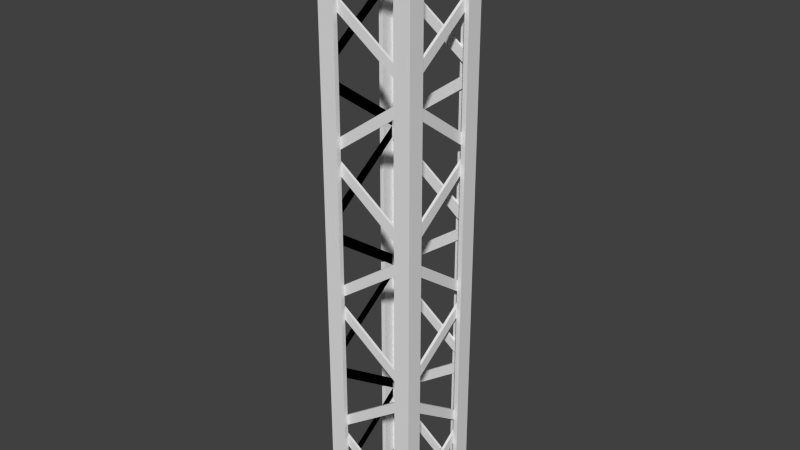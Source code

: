 # Source: barre_de_fer.blend  (saved by Blender 2.64.0; exported with 4.5.12 LTS)
import bpy
from mathutils import Matrix  # noqa: F401  (used for matrix-valued properties, if any)

bpy.ops.wm.read_factory_settings(use_empty=True)
scene = bpy.context.scene
scene.name = 'Scene'

# ---- collections
col_collection_1 = bpy.data.collections.new('Collection 1'); scene.collection.children.link(col_collection_1)

# ---- materials (node trees are filled in below, after node groups)
mat_skin = bpy.data.materials.new('skin')
mat_skin.alpha_threshold = 0.0
mat_skin.use_transparent_shadow = False
mat_skin.specular_color = (0.0, 0.0, 0.0)
mat_skin.roughness = 0.5
mat_skin.specular_intensity = 1.0
mat_skin.line_color = (0.0, 0.0, 0.0, 1.0)

# ---- material node trees

# ---- world
world_world = bpy.data.worlds.new('World'); scene.world = world_world
world_world.color = (0.05088, 0.05088, 0.05088)
world_world.use_sun_shadow = False
world_world.sun_shadow_jitter_overblur = 0.0
world_world.cycles.sampling_method = 'MANUAL'
world_world.cycles.sample_map_resolution = 256

# ---- meshes
me_group = bpy.data.meshes.new('Group')
me_group.from_pydata([(-36.37, 60.53, 34.42), (33.68, 10.53, 34.42), (-36.37, 60.53, 32.28), (-36.37, 60.53, -35.9), (33.68, 10.53, -33.75), (33.68, 10.53, -35.9), (-36.37, 50.53, -33.75), (-36.37, 60.53, -33.75), (-36.37, 50.53, -35.9), (-36.37, 60.53, -35.9), (33.68, 0.5281, -33.75), (-36.37, 50.53, -33.75), (33.68, 0.5281, -35.9), (-36.37, 50.53, -35.9), (33.68, 10.53, -33.75), (33.68, 0.5281, -33.75), (33.68, 10.53, -35.9), (33.68, 0.5281, -35.9), (33.68, 10.53, -33.75), (-36.37, 50.53, -33.75), (33.68, 0.5281, -33.75), (-36.37, 60.53, -33.75), (33.68, 0.5281, -35.9), (-36.37, 50.53, -35.9), (33.68, 10.53, -35.9), (-36.37, 60.53, -35.9), (-36.37, 60.53, -35.9), (33.68, 110.5, -33.75), (-36.37, 60.53, -33.75), (33.68, 110.5, -35.9), (-36.37, 70.53, -35.9), (-36.37, 60.53, -33.75), (-36.37, 70.53, -33.75), (-36.37, 60.53, -35.9), (33.68, 120.5, -35.9), (-36.37, 70.53, -33.75), (33.68, 120.5, -33.75), (-36.37, 70.53, -35.9), (33.68, 110.5, -35.9), (33.68, 120.5, -33.75), (33.68, 110.5, -33.75), (33.68, 120.5, -35.9), (33.68, 120.5, -33.75), (-36.37, 70.53, -33.75), (33.68, 110.5, -33.75), (-36.37, 60.53, -33.75), (33.68, 110.5, -35.9), (-36.37, 70.53, -35.9), (33.68, 120.5, -35.9), (-36.37, 60.53, -35.9), (-36.37, 184.5, -33.75), (33.68, 134.5, -33.75), (-36.37, 184.5, -35.9), (33.68, 134.5, -35.9), (-36.37, 174.5, -33.75), (-36.37, 184.5, -33.75), (-36.37, 174.5, -35.9), (-36.37, 184.5, -35.9), (33.68, 124.5, -33.75), (-36.37, 174.5, -33.75), (33.68, 124.5, -35.9), (-36.37, 174.5, -35.9), (33.68, 134.5, -33.75), (33.68, 124.5, -33.75), (33.68, 134.5, -35.9), (33.68, 124.5, -35.9), (33.68, 134.5, -33.75), (-36.37, 174.5, -33.75), (33.68, 124.5, -33.75), (-36.37, 184.5, -33.75), (33.68, 124.5, -35.9), (-36.37, 174.5, -35.9), (33.68, 134.5, -35.9), (-36.37, 184.5, -35.9), (-36.37, 184.5, -35.9), (33.68, 234.5, -33.75), (-36.37, 184.5, -33.75), (33.68, 234.5, -35.9), (-36.37, 194.5, -35.9), (-36.37, 184.5, -33.75), (-36.37, 194.5, -33.75), (-36.37, 184.5, -35.9), (33.68, 244.5, -35.9), (-36.37, 194.5, -33.75), (33.68, 244.5, -33.75), (-36.37, 194.5, -35.9), (33.68, 234.5, -35.9), (33.68, 244.5, -33.75), (33.68, 234.5, -33.75), (33.68, 244.5, -35.9), (33.68, 244.5, -33.75), (-36.37, 194.5, -33.75), (33.68, 234.5, -33.75), (-36.37, 184.5, -33.75), (33.68, 234.5, -35.9), (-36.37, 194.5, -35.9), (33.68, 244.5, -35.9), (-36.37, 184.5, -35.9), (-36.37, 308.5, -33.75), (33.68, 258.5, -33.75), (-36.37, 308.5, -35.9), (33.68, 258.5, -35.9), (-36.37, 298.5, -33.75), (-36.37, 308.5, -33.75), (-36.37, 298.5, -35.9), (-36.37, 308.5, -35.9), (33.68, 246.5, -33.75), (-36.37, 298.5, -33.75), (33.68, 246.5, -35.9), (-36.37, 298.5, -35.9), (33.68, 258.5, -33.75), (33.68, 246.5, -33.75), (33.68, 258.5, -35.9), (33.68, 246.5, -35.9), (33.68, 258.5, -33.75), (-36.37, 298.5, -33.75), (33.68, 246.5, -33.75), (-36.37, 308.5, -33.75), (33.68, 246.5, -35.9), (-36.37, 298.5, -35.9), (33.68, 258.5, -35.9), (-36.37, 308.5, -35.9), (-36.37, 308.5, -35.9), (33.68, 358.5, -33.75), (-36.37, 308.5, -33.75), (33.68, 358.5, -35.9), (-36.37, 318.5, -35.9), (-36.37, 308.5, -33.75), (-36.37, 318.5, -33.75), (-36.37, 308.5, -35.9), (33.68, 368.5, -35.9), (-36.37, 318.5, -33.75), (33.68, 368.5, -33.75), (-36.37, 318.5, -35.9), (33.68, 358.5, -35.9), (33.68, 368.5, -33.75), (33.68, 358.5, -33.75), (33.68, 368.5, -35.9), (33.68, 368.5, -33.75), (-36.37, 318.5, -33.75), (33.68, 358.5, -33.75), (-36.37, 308.5, -33.75), (33.68, 358.5, -35.9), (-36.37, 318.5, -35.9), (33.68, 368.5, -35.9), (-36.37, 308.5, -35.9), (-36.37, 432.5, -33.75), (33.68, 382.5, -33.75), (-36.37, 432.5, -35.9), (33.68, 382.5, -35.9), (-36.37, 422.5, -33.75), (-36.37, 432.5, -33.75), (-36.37, 422.5, -35.9), (-36.37, 432.5, -35.9), (33.68, 372.5, -33.75), (-36.37, 422.5, -33.75), (33.68, 372.5, -35.9), (-36.37, 422.5, -35.9), (33.68, 382.5, -33.75), (33.68, 372.5, -33.75), (33.68, 382.5, -35.9), (33.68, 372.5, -35.9), (33.68, 382.5, -33.75), (-36.37, 422.5, -33.75), (33.68, 372.5, -33.75), (-36.37, 432.5, -33.75), (33.68, 372.5, -35.9), (-36.37, 422.5, -35.9), (33.68, 382.5, -35.9), (-36.37, 432.5, -35.9), (-36.37, 432.5, -35.9), (33.68, 482.5, -33.75), (-36.37, 432.5, -33.75), (33.68, 482.5, -35.9), (-36.37, 442.5, -35.9), (-36.37, 432.5, -33.75), (-36.37, 442.5, -33.75), (-36.37, 432.5, -35.9), (33.68, 492.5, -35.9), (-36.37, 442.5, -33.75), (33.68, 492.5, -33.75), (-36.37, 442.5, -35.9), (33.68, 482.5, -35.9), (33.68, 492.5, -33.75), (33.68, 482.5, -33.75), (33.68, 492.5, -35.9), (33.68, 492.5, -33.75), (-36.37, 442.5, -33.75), (33.68, 482.5, -33.75), (-36.37, 432.5, -33.75), (33.68, 482.5, -35.9), (-36.37, 442.5, -35.9), (33.68, 492.5, -35.9), (-36.37, 432.5, -35.9), (39.81, -7.472, 38.42), (39.81, 502.5, 24.29), (39.81, 502.5, 38.42), (39.81, -7.472, 24.29), (25.61, -7.472, 38.42), (39.81, 502.5, 38.42), (25.61, 502.5, 38.42), (39.81, -7.472, 38.42), (25.61, -7.472, 34.42), (25.61, 502.5, 38.42), (25.61, 502.5, 34.42), (25.61, -7.472, 38.42), (35.94, -7.472, 34.42), (25.61, 502.5, 34.42), (35.94, 502.5, 34.42), (25.61, -7.472, 34.42), (35.94, -7.472, 24.29), (35.94, 502.5, 34.42), (35.94, 502.5, 24.29), (35.94, -7.472, 34.42), (39.81, -7.472, 24.29), (35.94, 502.5, 24.29), (39.81, 502.5, 24.29), (35.94, -7.472, 24.29), (35.94, 502.5, 24.29), (35.94, 502.5, 34.42), (39.81, 502.5, 24.29), (39.81, 502.5, 38.42), (25.61, 502.5, 38.42), (25.61, 502.5, 34.42), (39.81, -7.472, 24.29), (35.94, -7.472, 34.42), (35.94, -7.472, 24.29), (39.81, -7.472, 38.42), (25.61, -7.472, 38.42), (25.61, -7.472, 34.42), (39.81, 502.5, -39.89), (39.81, 502.5, -25.76), (39.81, -7.472, -39.89), (39.81, -7.472, -25.76), (25.61, 502.5, -39.89), (39.81, 502.5, -39.89), (25.61, -7.472, -39.89), (39.81, -7.472, -39.89), (25.61, 502.5, -35.9), (25.61, 502.5, -39.89), (25.61, -7.472, -35.9), (25.61, -7.472, -39.89), (35.94, 502.5, -35.9), (25.61, 502.5, -35.9), (35.94, -7.472, -35.9), (25.61, -7.472, -35.9), (35.94, 502.5, -25.76), (35.94, 502.5, -35.9), (35.94, -7.472, -25.76), (35.94, -7.472, -35.9), (39.81, 502.5, -25.76), (35.94, 502.5, -25.76), (39.81, -7.472, -25.76), (35.94, -7.472, -25.76), (39.81, 502.5, -25.76), (35.94, 502.5, -35.9), (35.94, 502.5, -25.76), (39.81, 502.5, -39.89), (25.61, 502.5, -39.89), (25.61, 502.5, -35.9), (35.94, -7.472, -25.76), (35.94, -7.472, -35.9), (39.81, -7.472, -25.76), (39.81, -7.472, -39.89), (25.61, -7.472, -39.89), (25.61, -7.472, -35.9), (33.68, 60.53, -35.9), (33.68, 10.53, 34.42), (35.94, 60.53, -35.9), (35.94, 10.53, 34.42), (33.68, 50.53, -35.9), (33.68, 60.53, -35.9), (35.94, 50.53, -35.9), (35.94, 60.53, -35.9), (33.68, 0.5281, 34.42), (33.68, 50.53, -35.9), (35.94, 0.5281, 34.42), (35.94, 50.53, -35.9), (33.68, 10.53, 34.42), (33.68, 0.5281, 34.42), (35.94, 10.53, 34.42), (35.94, 0.5281, 34.42), (33.68, 10.53, 34.42), (33.68, 50.53, -35.9), (33.68, 0.5281, 34.42), (33.68, 60.53, -35.9), (35.94, 0.5281, 34.42), (35.94, 50.53, -35.9), (35.94, 10.53, 34.42), (35.94, 60.53, -35.9), (35.94, 60.53, -35.9), (33.68, 110.5, 34.42), (33.68, 60.53, -35.9), (35.94, 110.5, 34.42), (35.94, 70.53, -35.9), (33.68, 60.53, -35.9), (33.68, 70.53, -35.9), (35.94, 60.53, -35.9), (35.94, 120.5, 34.42), (33.68, 70.53, -35.9), (33.68, 120.5, 34.42), (35.94, 70.53, -35.9), (35.94, 110.5, 34.42), (33.68, 120.5, 34.42), (33.68, 110.5, 34.42), (35.94, 120.5, 34.42), (33.68, 120.5, 34.42), (33.68, 70.53, -35.9), (33.68, 110.5, 34.42), (33.68, 60.53, -35.9), (35.94, 110.5, 34.42), (35.94, 70.53, -35.9), (35.94, 120.5, 34.42), (35.94, 60.53, -35.9), (33.68, 184.5, -35.9), (33.68, 134.5, 34.42), (35.94, 184.5, -35.9), (35.94, 134.5, 34.42), (33.68, 174.5, -35.9), (33.68, 184.5, -35.9), (35.94, 174.5, -35.9), (35.94, 184.5, -35.9), (33.68, 124.5, 34.42), (33.68, 174.5, -35.9), (35.94, 124.5, 34.42), (35.94, 174.5, -35.9), (33.68, 134.5, 34.42), (33.68, 124.5, 34.42), (35.94, 134.5, 34.42), (35.94, 124.5, 34.42), (33.68, 134.5, 34.42), (33.68, 174.5, -35.9), (33.68, 124.5, 34.42), (33.68, 184.5, -35.9), (35.94, 124.5, 34.42), (35.94, 174.5, -35.9), (35.94, 134.5, 34.42), (35.94, 184.5, -35.9), (35.94, 184.5, -35.9), (33.68, 234.5, 34.42), (33.68, 184.5, -35.9), (35.94, 234.5, 34.42), (35.94, 194.5, -35.9), (33.68, 184.5, -35.9), (33.68, 194.5, -35.9), (35.94, 184.5, -35.9), (35.94, 244.5, 34.42), (33.68, 194.5, -35.9), (33.68, 244.5, 34.42), (35.94, 194.5, -35.9), (35.94, 234.5, 34.42), (33.68, 244.5, 34.42), (33.68, 234.5, 34.42), (35.94, 244.5, 34.42), (33.68, 244.5, 34.42), (33.68, 194.5, -35.9), (33.68, 234.5, 34.42), (33.68, 184.5, -35.9), (35.94, 234.5, 34.42), (35.94, 194.5, -35.9), (35.94, 244.5, 34.42), (35.94, 184.5, -35.9), (33.68, 308.5, -35.9), (33.68, 258.5, 34.42), (35.94, 308.5, -35.9), (35.94, 258.5, 34.42), (33.68, 298.5, -35.9), (33.68, 308.5, -35.9), (35.94, 298.5, -35.9), (35.94, 308.5, -35.9), (33.68, 246.5, 34.42), (33.68, 298.5, -35.9), (35.94, 246.5, 34.42), (35.94, 298.5, -35.9), (33.68, 258.5, 34.42), (33.68, 246.5, 34.42), (35.94, 258.5, 34.42), (35.94, 246.5, 34.42), (33.68, 258.5, 34.42), (33.68, 298.5, -35.9), (33.68, 246.5, 34.42), (33.68, 308.5, -35.9), (35.94, 246.5, 34.42), (35.94, 298.5, -35.9), (35.94, 258.5, 34.42), (35.94, 308.5, -35.9), (35.94, 308.5, -35.9), (33.68, 358.5, 34.42), (33.68, 308.5, -35.9), (35.94, 358.5, 34.42), (35.94, 318.5, -35.9), (33.68, 308.5, -35.9), (33.68, 318.5, -35.9), (35.94, 308.5, -35.9), (35.94, 368.5, 34.42), (33.68, 318.5, -35.9), (33.68, 368.5, 34.42), (35.94, 318.5, -35.9), (35.94, 358.5, 34.42), (33.68, 368.5, 34.42), (33.68, 358.5, 34.42), (35.94, 368.5, 34.42), (33.68, 368.5, 34.42), (33.68, 318.5, -35.9), (33.68, 358.5, 34.42), (33.68, 308.5, -35.9), (35.94, 358.5, 34.42), (35.94, 318.5, -35.9), (35.94, 368.5, 34.42), (35.94, 308.5, -35.9), (33.68, 432.5, -35.9), (33.68, 382.5, 34.42), (35.94, 432.5, -35.9), (35.94, 382.5, 34.42), (33.68, 422.5, -35.9), (33.68, 432.5, -35.9), (35.94, 422.5, -35.9), (35.94, 432.5, -35.9), (33.68, 372.5, 34.42), (33.68, 422.5, -35.9), (35.94, 372.5, 34.42), (35.94, 422.5, -35.9), (33.68, 382.5, 34.42), (33.68, 372.5, 34.42), (35.94, 382.5, 34.42), (35.94, 372.5, 34.42), (33.68, 382.5, 34.42), (33.68, 422.5, -35.9), (33.68, 372.5, 34.42), (33.68, 432.5, -35.9), (35.94, 372.5, 34.42), (35.94, 422.5, -35.9), (35.94, 382.5, 34.42), (35.94, 432.5, -35.9), (35.94, 432.5, -35.9), (33.68, 482.5, 34.42), (33.68, 432.5, -35.9), (35.94, 482.5, 34.42), (35.94, 442.5, -35.9), (33.68, 432.5, -35.9), (33.68, 442.5, -35.9), (35.94, 432.5, -35.9), (35.94, 492.5, 34.42), (33.68, 442.5, -35.9), (33.68, 492.5, 34.42), (35.94, 442.5, -35.9), (35.94, 482.5, 34.42), (33.68, 492.5, 34.42), (33.68, 482.5, 34.42), (35.94, 492.5, 34.42), (33.68, 492.5, 34.42), (33.68, 442.5, -35.9), (33.68, 482.5, 34.42), (33.68, 432.5, -35.9), (35.94, 482.5, 34.42), (35.94, 442.5, -35.9), (35.94, 492.5, 34.42), (35.94, 432.5, -35.9), (-36.37, 60.53, -33.75), (33.68, 10.53, 32.28), (-36.37, 50.53, 34.42), (-36.37, 60.53, 34.42), (-36.37, 50.53, 32.28), (-36.37, 60.53, 32.28), (33.68, 0.5281, 34.42), (-36.37, 50.53, 34.42), (33.68, 0.5281, 32.28), (-36.37, 50.53, 32.28), (33.68, 10.53, 34.42), (33.68, 0.5281, 34.42), (33.68, 10.53, 32.28), (33.68, 0.5281, 32.28), (33.68, 10.53, 34.42), (-36.37, 50.53, 34.42), (33.68, 0.5281, 34.42), (-36.37, 60.53, 34.42), (33.68, 0.5281, 32.28), (-36.37, 50.53, 32.28), (33.68, 10.53, 32.28), (-36.37, 60.53, 32.28), (-36.37, 60.53, 32.28), (33.68, 110.5, 34.42), (-36.37, 60.53, 34.42), (33.68, 110.5, 32.28), (-36.37, 70.53, 32.28), (-36.37, 60.53, 34.42), (-36.37, 70.53, 34.42), (-36.37, 60.53, 32.28), (33.68, 120.5, 32.28), (-36.37, 70.53, 34.42), (33.68, 120.5, 34.42), (-36.37, 70.53, 32.28), (33.68, 110.5, 32.28), (33.68, 120.5, 34.42), (33.68, 110.5, 34.42), (33.68, 120.5, 32.28), (33.68, 120.5, 34.42), (-36.37, 70.53, 34.42), (33.68, 110.5, 34.42), (-36.37, 60.53, 34.42), (33.68, 110.5, 32.28), (-36.37, 70.53, 32.28), (33.68, 120.5, 32.28), (-36.37, 60.53, 32.28), (-36.37, 184.5, 34.42), (33.68, 134.5, 34.42), (-36.37, 184.5, 32.28), (33.68, 134.5, 32.28), (-36.37, 174.5, 34.42), (-36.37, 184.5, 34.42), (-36.37, 174.5, 32.28), (-36.37, 184.5, 32.28), (33.68, 124.5, 34.42), (-36.37, 174.5, 34.42), (33.68, 124.5, 32.28), (-36.37, 174.5, 32.28), (33.68, 134.5, 34.42), (33.68, 124.5, 34.42), (33.68, 134.5, 32.28), (33.68, 124.5, 32.28), (33.68, 134.5, 34.42), (-36.37, 174.5, 34.42), (33.68, 124.5, 34.42), (-36.37, 184.5, 34.42), (33.68, 124.5, 32.28), (-36.37, 174.5, 32.28), (33.68, 134.5, 32.28), (-36.37, 184.5, 32.28), (-36.37, 184.5, 32.28), (33.68, 234.5, 34.42), (-36.37, 184.5, 34.42), (33.68, 234.5, 32.28), (-36.37, 194.5, 32.28), (-36.37, 184.5, 34.42), (-36.37, 194.5, 34.42), (-36.37, 184.5, 32.28), (33.68, 244.5, 32.28), (-36.37, 194.5, 34.42), (33.68, 244.5, 34.42), (-36.37, 194.5, 32.28), (33.68, 234.5, 32.28), (33.68, 244.5, 34.42), (33.68, 234.5, 34.42), (33.68, 244.5, 32.28), (33.68, 244.5, 34.42), (-36.37, 194.5, 34.42), (33.68, 234.5, 34.42), (-36.37, 184.5, 34.42), (33.68, 234.5, 32.28), (-36.37, 194.5, 32.28), (33.68, 244.5, 32.28), (-36.37, 184.5, 32.28), (-36.37, 308.5, 34.42), (33.68, 258.5, 34.42), (-36.37, 308.5, 32.28), (33.68, 258.5, 32.28), (-36.37, 298.5, 34.42), (-36.37, 308.5, 34.42), (-36.37, 298.5, 32.28), (-36.37, 308.5, 32.28), (33.68, 246.5, 34.42), (-36.37, 298.5, 34.42), (33.68, 246.5, 32.28), (-36.37, 298.5, 32.28), (33.68, 258.5, 34.42), (33.68, 246.5, 34.42), (33.68, 258.5, 32.28), (33.68, 246.5, 32.28), (33.68, 258.5, 34.42), (-36.37, 298.5, 34.42), (33.68, 246.5, 34.42), (-36.37, 308.5, 34.42), (33.68, 246.5, 32.28), (-36.37, 298.5, 32.28), (33.68, 258.5, 32.28), (-36.37, 308.5, 32.28), (-36.37, 308.5, 32.28), (33.68, 358.5, 34.42), (-36.37, 308.5, 34.42), (33.68, 358.5, 32.28), (-36.37, 318.5, 32.28), (-36.37, 308.5, 34.42), (-36.37, 318.5, 34.42), (-36.37, 308.5, 32.28), (33.68, 368.5, 32.28), (-36.37, 318.5, 34.42), (33.68, 368.5, 34.42), (-36.37, 318.5, 32.28), (33.68, 358.5, 32.28), (33.68, 368.5, 34.42), (33.68, 358.5, 34.42), (33.68, 368.5, 32.28), (33.68, 368.5, 34.42), (-36.37, 318.5, 34.42), (33.68, 358.5, 34.42), (-36.37, 308.5, 34.42), (33.68, 358.5, 32.28), (-36.37, 318.5, 32.28), (33.68, 368.5, 32.28), (-36.37, 308.5, 32.28), (-36.37, 432.5, 34.42), (33.68, 382.5, 34.42), (-36.37, 432.5, 32.28), (33.68, 382.5, 32.28), (-36.37, 422.5, 34.42), (-36.37, 432.5, 34.42), (-36.37, 422.5, 32.28), (-36.37, 432.5, 32.28), (33.68, 372.5, 34.42), (-36.37, 422.5, 34.42), (33.68, 372.5, 32.28), (-36.37, 422.5, 32.28), (33.68, 382.5, 34.42), (33.68, 372.5, 34.42), (33.68, 382.5, 32.28), (33.68, 372.5, 32.28), (33.68, 382.5, 34.42), (-36.37, 422.5, 34.42), (33.68, 372.5, 34.42), (-36.37, 432.5, 34.42), (33.68, 372.5, 32.28), (-36.37, 422.5, 32.28), (33.68, 382.5, 32.28), (-36.37, 432.5, 32.28), (-36.37, 432.5, 32.28), (33.68, 482.5, 34.42), (-36.37, 432.5, 34.42), (33.68, 482.5, 32.28), (-36.37, 442.5, 32.28), (-36.37, 432.5, 34.42), (-36.37, 442.5, 34.42), (-36.37, 432.5, 32.28), (33.68, 492.5, 32.28), (-36.37, 442.5, 34.42), (33.68, 492.5, 34.42), (-36.37, 442.5, 32.28), (33.68, 482.5, 32.28), (33.68, 492.5, 34.42), (33.68, 482.5, 34.42), (33.68, 492.5, 32.28), (33.68, 492.5, 34.42), (-36.37, 442.5, 34.42), (33.68, 482.5, 34.42), (-36.37, 432.5, 34.42), (33.68, 482.5, 32.28), (-36.37, 442.5, 32.28), (33.68, 492.5, 32.28), (-36.37, 432.5, 32.28), (-42.51, 502.5, 38.42), (-42.51, 502.5, 24.29), (-42.51, -7.472, 38.42), (-42.51, -7.472, 24.29), (-28.3, 502.5, 38.42), (-42.51, 502.5, 38.42), (-28.3, -7.472, 38.42), (-42.51, -7.472, 38.42), (-28.3, 502.5, 34.42), (-28.3, 502.5, 38.42), (-28.3, -7.472, 34.42), (-28.3, -7.472, 38.42), (-38.63, 502.5, 34.42), (-28.3, 502.5, 34.42), (-38.63, -7.472, 34.42), (-28.3, -7.472, 34.42), (-38.63, 502.5, 24.29), (-38.63, 502.5, 34.42), (-38.63, -7.472, 24.29), (-38.63, -7.472, 34.42), (-42.51, 502.5, 24.29), (-38.63, 502.5, 24.29), (-42.51, -7.472, 24.29), (-38.63, -7.472, 24.29), (-42.51, 502.5, 24.29), (-38.63, 502.5, 34.42), (-38.63, 502.5, 24.29), (-42.51, 502.5, 38.42), (-28.3, 502.5, 38.42), (-28.3, 502.5, 34.42), (-38.63, -7.472, 24.29), (-38.63, -7.472, 34.42), (-42.51, -7.472, 24.29), (-42.51, -7.472, 38.42), (-28.3, -7.472, 38.42), (-28.3, -7.472, 34.42), (-38.63, 60.53, -35.9), (-38.63, 10.53, 34.42), (-38.63, 60.53, -35.9), (-38.63, 10.53, 34.42), (-38.63, 50.53, -35.9), (-38.63, 60.53, -35.9), (-38.63, 50.53, -35.9), (-38.63, 60.53, -35.9), (-38.63, 0.5281, 34.42), (-38.63, 50.53, -35.9), (-38.63, 0.5281, 34.42), (-38.63, 50.53, -35.9), (-38.63, 10.53, 34.42), (-38.63, 0.5281, 34.42), (-38.63, 10.53, 34.42), (-38.63, 0.5281, 34.42), (-38.63, 0.5281, 34.42), (-38.63, 50.53, -35.9), (-38.63, 10.53, 34.42), (-38.63, 60.53, -35.9), (-38.63, 10.53, 34.42), (-38.63, 50.53, -35.9), (-38.63, 0.5281, 34.42), (-38.63, 60.53, -35.9), (-38.63, 60.53, -35.9), (-38.63, 110.5, 34.42), (-38.63, 60.53, -35.9), (-38.63, 110.5, 34.42), (-38.63, 70.53, -35.9), (-38.63, 60.53, -35.9), (-38.63, 70.53, -35.9), (-38.63, 60.53, -35.9), (-38.63, 120.5, 34.42), (-38.63, 70.53, -35.9), (-38.63, 120.5, 34.42), (-38.63, 70.53, -35.9), (-38.63, 110.5, 34.42), (-38.63, 120.5, 34.42), (-38.63, 110.5, 34.42), (-38.63, 120.5, 34.42), (-38.63, 110.5, 34.42), (-38.63, 70.53, -35.9), (-38.63, 120.5, 34.42), (-38.63, 60.53, -35.9), (-38.63, 120.5, 34.42), (-38.63, 70.53, -35.9), (-38.63, 110.5, 34.42), (-38.63, 60.53, -35.9), (-38.63, 184.5, -35.9), (-38.63, 134.5, 34.42), (-38.63, 184.5, -35.9), (-38.63, 134.5, 34.42), (-38.63, 174.5, -35.9), (-38.63, 184.5, -35.9), (-38.63, 174.5, -35.9), (-38.63, 184.5, -35.9), (-38.63, 124.5, 34.42), (-38.63, 174.5, -35.9), (-38.63, 124.5, 34.42), (-38.63, 174.5, -35.9), (-38.63, 134.5, 34.42), (-38.63, 124.5, 34.42), (-38.63, 134.5, 34.42), (-38.63, 124.5, 34.42), (-38.63, 124.5, 34.42), (-38.63, 174.5, -35.9), (-38.63, 134.5, 34.42), (-38.63, 184.5, -35.9), (-38.63, 134.5, 34.42), (-38.63, 174.5, -35.9), (-38.63, 124.5, 34.42), (-38.63, 184.5, -35.9), (-38.63, 184.5, -35.9), (-38.63, 234.5, 34.42), (-38.63, 184.5, -35.9), (-38.63, 234.5, 34.42), (-38.63, 194.5, -35.9), (-38.63, 184.5, -35.9), (-38.63, 194.5, -35.9), (-38.63, 184.5, -35.9), (-38.63, 244.5, 34.42), (-38.63, 194.5, -35.9), (-38.63, 244.5, 34.42), (-38.63, 194.5, -35.9), (-38.63, 234.5, 34.42), (-38.63, 244.5, 34.42), (-38.63, 234.5, 34.42), (-38.63, 244.5, 34.42), (-38.63, 234.5, 34.42), (-38.63, 194.5, -35.9), (-38.63, 244.5, 34.42), (-38.63, 184.5, -35.9), (-38.63, 244.5, 34.42), (-38.63, 194.5, -35.9), (-38.63, 234.5, 34.42), (-38.63, 184.5, -35.9), (-38.63, 308.5, -35.9), (-38.63, 258.5, 34.42), (-38.63, 308.5, -35.9), (-38.63, 258.5, 34.42), (-38.63, 298.5, -35.9), (-38.63, 308.5, -35.9), (-38.63, 298.5, -35.9), (-38.63, 308.5, -35.9), (-38.63, 246.5, 34.42), (-38.63, 298.5, -35.9), (-38.63, 246.5, 34.42), (-38.63, 298.5, -35.9), (-38.63, 258.5, 34.42), (-38.63, 246.5, 34.42), (-38.63, 258.5, 34.42), (-38.63, 246.5, 34.42), (-38.63, 246.5, 34.42), (-38.63, 298.5, -35.9), (-38.63, 258.5, 34.42), (-38.63, 308.5, -35.9), (-38.63, 258.5, 34.42), (-38.63, 298.5, -35.9), (-38.63, 246.5, 34.42), (-38.63, 308.5, -35.9), (-38.63, 308.5, -35.9), (-38.63, 358.5, 34.42), (-38.63, 308.5, -35.9), (-38.63, 358.5, 34.42), (-38.63, 318.5, -35.9), (-38.63, 308.5, -35.9), (-38.63, 318.5, -35.9), (-38.63, 308.5, -35.9), (-38.63, 368.5, 34.42), (-38.63, 318.5, -35.9), (-38.63, 368.5, 34.42), (-38.63, 318.5, -35.9), (-38.63, 358.5, 34.42), (-38.63, 368.5, 34.42), (-38.63, 358.5, 34.42), (-38.63, 368.5, 34.42), (-38.63, 358.5, 34.42), (-38.63, 318.5, -35.9), (-38.63, 368.5, 34.42), (-38.63, 308.5, -35.9), (-38.63, 368.5, 34.42), (-38.63, 318.5, -35.9), (-38.63, 358.5, 34.42), (-38.63, 308.5, -35.9), (-38.63, 432.5, -35.9), (-38.63, 382.5, 34.42), (-38.63, 432.5, -35.9), (-38.63, 382.5, 34.42), (-38.63, 422.5, -35.9), (-38.63, 432.5, -35.9), (-38.63, 422.5, -35.9), (-38.63, 432.5, -35.9), (-38.63, 372.5, 34.42), (-38.63, 422.5, -35.9), (-38.63, 372.5, 34.42), (-38.63, 422.5, -35.9), (-38.63, 382.5, 34.42), (-38.63, 372.5, 34.42), (-38.63, 382.5, 34.42), (-38.63, 372.5, 34.42), (-38.63, 372.5, 34.42), (-38.63, 422.5, -35.9), (-38.63, 382.5, 34.42), (-38.63, 432.5, -35.9), (-38.63, 382.5, 34.42), (-38.63, 422.5, -35.9), (-38.63, 372.5, 34.42), (-38.63, 432.5, -35.9), (-38.63, 432.5, -35.9), (-38.63, 482.5, 34.42), (-38.63, 432.5, -35.9), (-38.63, 482.5, 34.42), (-38.63, 442.5, -35.9), (-38.63, 432.5, -35.9), (-38.63, 442.5, -35.9), (-38.63, 432.5, -35.9), (-38.63, 492.5, 34.42), (-38.63, 442.5, -35.9), (-38.63, 492.5, 34.42), (-38.63, 442.5, -35.9), (-38.63, 482.5, 34.42), (-38.63, 492.5, 34.42), (-38.63, 482.5, 34.42), (-38.63, 492.5, 34.42), (-38.63, 482.5, 34.42), (-38.63, 442.5, -35.9), (-38.63, 492.5, 34.42), (-38.63, 432.5, -35.9), (-38.63, 492.5, 34.42), (-38.63, 442.5, -35.9), (-38.63, 482.5, 34.42), (-38.63, 432.5, -35.9), (-42.51, -7.472, -39.89), (-42.51, 502.5, -25.76), (-42.51, 502.5, -39.89), (-42.51, -7.472, -25.76), (-28.3, -7.472, -39.89), (-42.51, 502.5, -39.89), (-28.3, 502.5, -39.89), (-42.51, -7.472, -39.89), (-28.3, -7.472, -35.9), (-28.3, 502.5, -39.89), (-28.3, 502.5, -35.9), (-28.3, -7.472, -39.89), (-38.63, -7.472, -35.9), (-28.3, 502.5, -35.9), (-38.63, 502.5, -35.9), (-28.3, -7.472, -35.9), (-38.63, -7.472, -25.76), (-38.63, 502.5, -35.9), (-38.63, 502.5, -25.76), (-38.63, -7.472, -35.9), (-42.51, -7.472, -25.76), (-38.63, 502.5, -25.76), (-42.51, 502.5, -25.76), (-38.63, -7.472, -25.76), (-38.63, 502.5, -25.76), (-38.63, 502.5, -35.9), (-42.51, 502.5, -25.76), (-42.51, 502.5, -39.89), (-28.3, 502.5, -39.89), (-28.3, 502.5, -35.9), (-42.51, -7.472, -25.76), (-38.63, -7.472, -35.9), (-38.63, -7.472, -25.76), (-42.51, -7.472, -39.89), (-28.3, -7.472, -39.89), (-28.3, -7.472, -35.9)], [], [(0, 1, 2), (3, 4, 5), (6, 7, 8), (8, 7, 9), (10, 11, 12), (12, 11, 13), (14, 15, 16), (16, 15, 17), (18, 19, 20), (21, 19, 18), (22, 23, 24), (24, 23, 25), (26, 27, 28), (29, 27, 26), (30, 31, 32), (33, 31, 30), (34, 35, 36), (37, 35, 34), (38, 39, 40), (41, 39, 38), (42, 43, 44), (44, 43, 45), (46, 47, 48), (49, 47, 46), (50, 51, 52), (52, 51, 53), (54, 55, 56), (56, 55, 57), (58, 59, 60), (60, 59, 61), (62, 63, 64), (64, 63, 65), (66, 67, 68), (69, 67, 66), (70, 71, 72), (72, 71, 73), (74, 75, 76), (77, 75, 74), (78, 79, 80), (81, 79, 78), (82, 83, 84), (85, 83, 82), (86, 87, 88), (89, 87, 86), (90, 91, 92), (92, 91, 93), (94, 95, 96), (97, 95, 94), (98, 99, 100), (100, 99, 101), (102, 103, 104), (104, 103, 105), (106, 107, 108), (108, 107, 109), (110, 111, 112), (112, 111, 113), (114, 115, 116), (117, 115, 114), (118, 119, 120), (120, 119, 121), (122, 123, 124), (125, 123, 122), (126, 127, 128), (129, 127, 126), (130, 131, 132), (133, 131, 130), (134, 135, 136), (137, 135, 134), (138, 139, 140), (140, 139, 141), (142, 143, 144), (145, 143, 142), (146, 147, 148), (148, 147, 149), (150, 151, 152), (152, 151, 153), (154, 155, 156), (156, 155, 157), (158, 159, 160), (160, 159, 161), (162, 163, 164), (165, 163, 162), (166, 167, 168), (168, 167, 169), (170, 171, 172), (173, 171, 170), (174, 175, 176), (177, 175, 174), (178, 179, 180), (181, 179, 178), (182, 183, 184), (185, 183, 182), (186, 187, 188), (188, 187, 189), (190, 191, 192), (193, 191, 190), (194, 195, 196), (197, 195, 194), (198, 199, 200), (201, 199, 198), (202, 203, 204), (205, 203, 202), (206, 207, 208), (209, 207, 206), (210, 211, 212), (213, 211, 210), (214, 215, 216), (217, 215, 214), (218, 219, 220), (220, 219, 221), (221, 219, 222), (219, 223, 222), (224, 225, 226), (227, 225, 224), (228, 225, 227), (228, 229, 225), (230, 231, 232), (232, 231, 233), (234, 235, 236), (236, 235, 237), (238, 239, 240), (240, 239, 241), (242, 243, 244), (244, 243, 245), (246, 247, 248), (248, 247, 249), (250, 251, 252), (252, 251, 253), (254, 255, 256), (257, 255, 254), (258, 255, 257), (258, 259, 255), (260, 261, 262), (262, 261, 263), (263, 261, 264), (261, 265, 264), (266, 267, 268), (268, 267, 269), (270, 271, 272), (272, 271, 273), (274, 275, 276), (276, 275, 277), (278, 279, 280), (280, 279, 281), (282, 283, 284), (285, 283, 282), (286, 287, 288), (288, 287, 289), (290, 291, 292), (293, 291, 290), (294, 295, 296), (297, 295, 294), (298, 299, 300), (301, 299, 298), (302, 303, 304), (305, 303, 302), (306, 307, 308), (308, 307, 309), (310, 311, 312), (313, 311, 310), (314, 315, 316), (316, 315, 317), (318, 319, 320), (320, 319, 321), (322, 323, 324), (324, 323, 325), (326, 327, 328), (328, 327, 329), (330, 331, 332), (333, 331, 330), (334, 335, 336), (336, 335, 337), (338, 339, 340), (341, 339, 338), (342, 343, 344), (345, 343, 342), (346, 347, 348), (349, 347, 346), (350, 351, 352), (353, 351, 350), (354, 355, 356), (356, 355, 357), (358, 359, 360), (361, 359, 358), (362, 363, 364), (364, 363, 365), (366, 367, 368), (368, 367, 369), (370, 371, 372), (372, 371, 373), (374, 375, 376), (376, 375, 377), (378, 379, 380), (381, 379, 378), (382, 383, 384), (384, 383, 385), (386, 387, 388), (389, 387, 386), (390, 391, 392), (393, 391, 390), (394, 395, 396), (397, 395, 394), (398, 399, 400), (401, 399, 398), (402, 403, 404), (404, 403, 405), (406, 407, 408), (409, 407, 406), (410, 411, 412), (412, 411, 413), (414, 415, 416), (416, 415, 417), (418, 419, 420), (420, 419, 421), (422, 423, 424), (424, 423, 425), (426, 427, 428), (429, 427, 426), (430, 431, 432), (432, 431, 433), (434, 435, 436), (437, 435, 434), (438, 439, 440), (441, 439, 438), (442, 443, 444), (445, 443, 442), (446, 447, 448), (449, 447, 446), (450, 451, 452), (452, 451, 453), (454, 455, 456), (457, 455, 454), (458, 4, 3), (2, 1, 459), (460, 461, 462), (462, 461, 463), (464, 465, 466), (466, 465, 467), (468, 469, 470), (470, 469, 471), (472, 473, 474), (475, 473, 472), (476, 477, 478), (478, 477, 479), (480, 481, 482), (483, 481, 480), (484, 485, 486), (487, 485, 484), (488, 489, 490), (491, 489, 488), (492, 493, 494), (495, 493, 492), (496, 497, 498), (498, 497, 499), (500, 501, 502), (503, 501, 500), (504, 505, 506), (506, 505, 507), (508, 509, 510), (510, 509, 511), (512, 513, 514), (514, 513, 515), (516, 517, 518), (518, 517, 519), (520, 521, 522), (523, 521, 520), (524, 525, 526), (526, 525, 527), (528, 529, 530), (531, 529, 528), (532, 533, 534), (535, 533, 532), (536, 537, 538), (539, 537, 536), (540, 541, 542), (543, 541, 540), (544, 545, 546), (546, 545, 547), (548, 549, 550), (551, 549, 548), (552, 553, 554), (554, 553, 555), (556, 557, 558), (558, 557, 559), (560, 561, 562), (562, 561, 563), (564, 565, 566), (566, 565, 567), (568, 569, 570), (571, 569, 568), (572, 573, 574), (574, 573, 575), (576, 577, 578), (579, 577, 576), (580, 581, 582), (583, 581, 580), (584, 585, 586), (587, 585, 584), (588, 589, 590), (591, 589, 588), (592, 593, 594), (594, 593, 595), (596, 597, 598), (599, 597, 596), (600, 601, 602), (602, 601, 603), (604, 605, 606), (606, 605, 607), (608, 609, 610), (610, 609, 611), (612, 613, 614), (614, 613, 615), (616, 617, 618), (619, 617, 616), (620, 621, 622), (622, 621, 623), (624, 625, 626), (627, 625, 624), (628, 629, 630), (631, 629, 628), (632, 633, 634), (635, 633, 632), (636, 637, 638), (639, 637, 636), (640, 641, 642), (642, 641, 643), (644, 645, 646), (647, 645, 644), (648, 649, 650), (650, 649, 651), (652, 653, 654), (654, 653, 655), (656, 657, 658), (658, 657, 659), (660, 661, 662), (662, 661, 663), (664, 665, 666), (666, 665, 667), (668, 669, 670), (670, 669, 671), (672, 673, 674), (675, 673, 672), (676, 673, 675), (676, 677, 673), (678, 679, 680), (680, 679, 681), (681, 679, 682), (679, 683, 682), (684, 685, 686), (687, 685, 684), (688, 689, 690), (691, 689, 688), (692, 693, 694), (695, 693, 692), (696, 697, 698), (699, 697, 696), (700, 701, 702), (702, 701, 703), (704, 705, 706), (707, 705, 704), (708, 709, 710), (710, 709, 711), (712, 713, 714), (714, 713, 715), (716, 717, 718), (718, 717, 719), (720, 721, 722), (722, 721, 723), (724, 725, 726), (727, 725, 724), (728, 729, 730), (730, 729, 731), (732, 733, 734), (735, 733, 732), (736, 737, 738), (739, 737, 736), (740, 741, 742), (743, 741, 740), (744, 745, 746), (747, 745, 744), (748, 749, 750), (750, 749, 751), (752, 753, 754), (755, 753, 752), (756, 757, 758), (758, 757, 759), (760, 761, 762), (762, 761, 763), (764, 765, 766), (766, 765, 767), (768, 769, 770), (770, 769, 771), (772, 773, 774), (775, 773, 772), (776, 777, 778), (778, 777, 779), (780, 781, 782), (783, 781, 780), (784, 785, 786), (787, 785, 784), (788, 789, 790), (791, 789, 788), (792, 793, 794), (795, 793, 792), (796, 797, 798), (798, 797, 799), (800, 801, 802), (803, 801, 800), (804, 805, 806), (806, 805, 807), (808, 809, 810), (810, 809, 811), (812, 813, 814), (814, 813, 815), (816, 817, 818), (818, 817, 819), (820, 821, 822), (823, 821, 820), (824, 825, 826), (826, 825, 827), (828, 829, 830), (831, 829, 828), (832, 833, 834), (835, 833, 832), (836, 837, 838), (839, 837, 836), (840, 841, 842), (843, 841, 840), (844, 845, 846), (846, 845, 847), (848, 849, 850), (851, 849, 848), (852, 853, 854), (854, 853, 855), (856, 857, 858), (858, 857, 859), (860, 861, 862), (862, 861, 863), (864, 865, 866), (866, 865, 867), (868, 869, 870), (871, 869, 868), (872, 873, 874), (874, 873, 875), (876, 877, 878), (879, 877, 876), (880, 881, 882), (883, 881, 880), (884, 885, 886), (887, 885, 884), (888, 889, 890), (891, 889, 888), (892, 893, 894), (895, 893, 892), (896, 897, 898), (899, 897, 896), (900, 901, 902), (902, 901, 903), (903, 901, 904), (901, 905, 904), (906, 907, 908), (909, 907, 906), (910, 907, 909), (910, 911, 907)])
_uv = me_group.uv_layers.new(name='UVMap')
_uv.uv.foreach_set('vector', [0.04297, 0.9141, 0.9609, 0.918, 0.04297, 0.9688, 0.04297, 0.9688, 0.9609, 0.918, 0.9609, 0.9766, 0.04297, 0.01172, 0.01172, 0.01172, 0.04297, 0.01172, 0.04297, 0.01172, 0.01172, 0.01172, 0.01172, 0.01172, 0.9609, 0.918, 0.04297, 0.9141, 0.9609, 0.9766, 0.9609, 0.9766, 0.04297, 0.9141, 0.04297, 0.9688, 0.2461, 0.9453, 0.2656, 0.9453, 0.2461, 0.9453, 0.2461, 0.9453, 0.2656, 0.9453, 0.2656, 0.9453, 0.1523, 0.8086, 0.04297, 0.01172, 0.1875, 0.8086, 0.01172, 0.01172, 0.04297, 0.01172, 0.1523, 0.8086, 0.1875, 0.8086, 0.04297, 0.01172, 0.1523, 0.8086, 0.1523, 0.8086, 0.04297, 0.01172, 0.01172, 0.01172, 0.04297, 0.9688, 0.9609, 0.918, 0.04297, 0.9141, 0.9609, 0.9766, 0.9609, 0.918, 0.04297, 0.9688, 0.04297, 0.01172, 0.01172, 0.01172, 0.04297, 0.01172, 0.01172, 0.01172, 0.01172, 0.01172, 0.04297, 0.01172, 0.9609, 0.9766, 0.04297, 0.9141, 0.9609, 0.918, 0.04297, 0.9688, 0.04297, 0.9141, 0.9609, 0.9766, 0.05078, 0.9453, 0.03125, 0.9453, 0.05078, 0.9453, 0.03125, 0.9453, 0.03125, 0.9453, 0.05078, 0.9453, 0.1875, 0.8086, 0.04297, 0.01172, 0.1523, 0.8086, 0.1523, 0.8086, 0.04297, 0.01172, 0.01172, 0.01172, 0.1523, 0.8086, 0.04297, 0.01172, 0.1875, 0.8086, 0.01172, 0.01172, 0.04297, 0.01172, 0.1523, 0.8086, 0.04297, 0.9141, 0.9609, 0.918, 0.04297, 0.9688, 0.04297, 0.9688, 0.9609, 0.918, 0.9609, 0.9766, 0.04297, 0.01172, 0.01172, 0.01172, 0.04297, 0.01172, 0.04297, 0.01172, 0.01172, 0.01172, 0.01172, 0.01172, 0.9609, 0.918, 0.04297, 0.9141, 0.9609, 0.9766, 0.9609, 0.9766, 0.04297, 0.9141, 0.04297, 0.9688, 0.2461, 0.9453, 0.2656, 0.9453, 0.2461, 0.9453, 0.2461, 0.9453, 0.2656, 0.9453, 0.2656, 0.9453, 0.1523, 0.8086, 0.04297, 0.01172, 0.1875, 0.8086, 0.01172, 0.01172, 0.04297, 0.01172, 0.1523, 0.8086, 0.1875, 0.8086, 0.04297, 0.01172, 0.1523, 0.8086, 0.1523, 0.8086, 0.04297, 0.01172, 0.01172, 0.01172, 0.04297, 0.9688, 0.9609, 0.918, 0.04297, 0.9141, 0.9609, 0.9766, 0.9609, 0.918, 0.04297, 0.9688, 0.04297, 0.01172, 0.01172, 0.01172, 0.04297, 0.01172, 0.01172, 0.01172, 0.01172, 0.01172, 0.04297, 0.01172, 0.9609, 0.9766, 0.04297, 0.9141, 0.9609, 0.918, 0.04297, 0.9688, 0.04297, 0.9141, 0.9609, 0.9766, 0.05078, 0.9453, 0.03125, 0.9453, 0.05078, 0.9453, 0.03125, 0.9453, 0.03125, 0.9453, 0.05078, 0.9453, 0.1875, 0.8086, 0.04297, 0.01172, 0.1523, 0.8086, 0.1523, 0.8086, 0.04297, 0.01172, 0.01172, 0.01172, 0.1523, 0.8086, 0.04297, 0.01172, 0.1875, 0.8086, 0.01172, 0.01172, 0.04297, 0.01172, 0.1523, 0.8086, 0.04297, 0.9141, 0.9609, 0.918, 0.04297, 0.9688, 0.04297, 0.9688, 0.9609, 0.918, 0.9609, 0.9766, 0.04297, 0.01172, 0.01172, 0.01172, 0.04297, 0.01172, 0.04297, 0.01172, 0.01172, 0.01172, 0.01172, 0.01172, 0.9609, 0.918, 0.04297, 0.9141, 0.9609, 0.9766, 0.9609, 0.9766, 0.04297, 0.9141, 0.04297, 0.9688, 0.2461, 0.9453, 0.2656, 0.9453, 0.2461, 0.9453, 0.2461, 0.9453, 0.2656, 0.9453, 0.2656, 0.9453, 0.1523, 0.8086, 0.04297, 0.01172, 0.1875, 0.8086, 0.01172, 0.01172, 0.04297, 0.01172, 0.1523, 0.8086, 0.1875, 0.8086, 0.04297, 0.01172, 0.1523, 0.8086, 0.1523, 0.8086, 0.04297, 0.01172, 0.01172, 0.01172, 0.04297, 0.9688, 0.9609, 0.918, 0.04297, 0.9141, 0.9609, 0.9766, 0.9609, 0.918, 0.04297, 0.9688, 0.04297, 0.01172, 0.01172, 0.01172, 0.04297, 0.01172, 0.01172, 0.01172, 0.01172, 0.01172, 0.04297, 0.01172, 0.9609, 0.9766, 0.04297, 0.9141, 0.9609, 0.918, 0.04297, 0.9688, 0.04297, 0.9141, 0.9609, 0.9766, 0.05078, 0.9453, 0.03125, 0.9453, 0.05078, 0.9453, 0.03125, 0.9453, 0.03125, 0.9453, 0.05078, 0.9453, 0.1875, 0.8086, 0.04297, 0.01172, 0.1523, 0.8086, 0.1523, 0.8086, 0.04297, 0.01172, 0.01172, 0.01172, 0.1523, 0.8086, 0.04297, 0.01172, 0.1875, 0.8086, 0.01172, 0.01172, 0.04297, 0.01172, 0.1523, 0.8086, 0.04297, 0.9141, 0.9609, 0.918, 0.04297, 0.9688, 0.04297, 0.9688, 0.9609, 0.918, 0.9609, 0.9766, 0.04297, 0.01172, 0.01172, 0.01172, 0.04297, 0.01172, 0.04297, 0.01172, 0.01172, 0.01172, 0.01172, 0.01172, 0.9609, 0.918, 0.04297, 0.9141, 0.9609, 0.9766, 0.9609, 0.9766, 0.04297, 0.9141, 0.04297, 0.9688, 0.2461, 0.9453, 0.2656, 0.9453, 0.2461, 0.9453, 0.2461, 0.9453, 0.2656, 0.9453, 0.2656, 0.9453, 0.1523, 0.8086, 0.04297, 0.01172, 0.1875, 0.8086, 0.01172, 0.01172, 0.04297, 0.01172, 0.1523, 0.8086, 0.1875, 0.8086, 0.04297, 0.01172, 0.1523, 0.8086, 0.1523, 0.8086, 0.04297, 0.01172, 0.01172, 0.01172, 0.04297, 0.9688, 0.9609, 0.918, 0.04297, 0.9141, 0.9609, 0.9766, 0.9609, 0.918, 0.04297, 0.9688, 0.04297, 0.01172, 0.01172, 0.01172, 0.04297, 0.01172, 0.01172, 0.01172, 0.01172, 0.01172, 0.04297, 0.01172, 0.9609, 0.9766, 0.04297, 0.9141, 0.9609, 0.918, 0.04297, 0.9688, 0.04297, 0.9141, 0.9609, 0.9766, 0.05078, 0.9453, 0.03125, 0.9453, 0.05078, 0.9453, 0.03125, 0.9453, 0.03125, 0.9453, 0.05078, 0.9453, 0.1875, 0.8086, 0.04297, 0.01172, 0.1523, 0.8086, 0.1523, 0.8086, 0.04297, 0.01172, 0.01172, 0.01172, 0.1523, 0.8086, 0.04297, 0.01172, 0.1875, 0.8086, 0.01172, 0.01172, 0.04297, 0.01172, 0.1523, 0.8086, 0.9922, 0.9766, 0.007813, 0.8711, 0.007813, 0.9805, 0.9961, 0.8711, 0.007813, 0.8711, 0.9922, 0.9766, 0.9922, 0.875, 0.01172, 0.9766, 0.01172, 0.8711, 0.9922, 0.9766, 0.01172, 0.9766, 0.9922, 0.875, 0.9922, 0.9453, 0.007813, 0.9805, 0.01172, 0.9453, 0.9922, 0.9766, 0.007813, 0.9805, 0.9922, 0.9453, 0.2148, 0.8281, 0.9922, 0.7305, 0.9922, 0.8281, 0.2148, 0.7305, 0.9922, 0.7305, 0.2148, 0.8281, 0.9922, 0.7305, 0.2148, 0.8281, 0.2148, 0.7305, 0.9922, 0.8281, 0.2148, 0.8281, 0.9922, 0.7305, 0.01562, 0.9766, 0.9844, 0.875, 0.9922, 0.9805, 0.007813, 0.8711, 0.9844, 0.875, 0.01562, 0.9766, 0.1328, 0.8828, 0.1328, 0.9375, 0.1016, 0.8828, 0.1016, 0.8828, 0.1328, 0.9375, 0.1016, 0.9648, 0.1016, 0.9648, 0.1328, 0.9375, 0.1953, 0.9648, 0.1328, 0.9375, 0.1953, 0.9375, 0.1953, 0.9648, 0.1016, 0.8828, 0.1328, 0.9375, 0.1328, 0.8828, 0.1016, 0.9648, 0.1328, 0.9375, 0.1016, 0.8828, 0.1953, 0.9648, 0.1328, 0.9375, 0.1016, 0.9648, 0.1953, 0.9648, 0.1953, 0.9375, 0.1328, 0.9375, 0.007813, 0.9805, 0.007813, 0.8711, 0.9922, 0.9766, 0.9922, 0.9766, 0.007813, 0.8711, 0.9961, 0.8711, 0.01172, 0.8711, 0.01172, 0.9766, 0.9922, 0.875, 0.9922, 0.875, 0.01172, 0.9766, 0.9922, 0.9766, 0.01172, 0.9453, 0.007813, 0.9805, 0.9922, 0.9453, 0.9922, 0.9453, 0.007813, 0.9805, 0.9922, 0.9766, 0.9922, 0.8281, 0.9922, 0.7305, 0.2148, 0.8281, 0.2148, 0.8281, 0.9922, 0.7305, 0.2148, 0.7305, 0.2148, 0.7305, 0.2148, 0.8281, 0.9922, 0.7305, 0.9922, 0.7305, 0.2148, 0.8281, 0.9922, 0.8281, 0.9922, 0.9805, 0.9844, 0.875, 0.01562, 0.9766, 0.01562, 0.9766, 0.9844, 0.875, 0.007813, 0.8711, 0.1016, 0.8828, 0.1328, 0.9375, 0.1328, 0.8828, 0.1016, 0.9648, 0.1328, 0.9375, 0.1016, 0.8828, 0.1953, 0.9648, 0.1328, 0.9375, 0.1016, 0.9648, 0.1953, 0.9648, 0.1953, 0.9375, 0.1328, 0.9375, 0.1328, 0.8828, 0.1328, 0.9375, 0.1016, 0.8828, 0.1016, 0.8828, 0.1328, 0.9375, 0.1016, 0.9648, 0.1016, 0.9648, 0.1328, 0.9375, 0.1953, 0.9648, 0.1328, 0.9375, 0.1953, 0.9375, 0.1953, 0.9648, 0.04297, 0.9141, 0.9609, 0.918, 0.04297, 0.9688, 0.04297, 0.9688, 0.9609, 0.918, 0.9609, 0.9766, 0.04297, 0.01172, 0.01172, 0.01172, 0.04297, 0.01172, 0.04297, 0.01172, 0.01172, 0.01172, 0.01172, 0.01172, 0.9609, 0.918, 0.04297, 0.9141, 0.9609, 0.9766, 0.9609, 0.9766, 0.04297, 0.9141, 0.04297, 0.9688, 0.2461, 0.9453, 0.2656, 0.9453, 0.2461, 0.9453, 0.2461, 0.9453, 0.2656, 0.9453, 0.2656, 0.9453, 0.1523, 0.8086, 0.04297, 0.01172, 0.1875, 0.8086, 0.01172, 0.01172, 0.04297, 0.01172, 0.1523, 0.8086, 0.1875, 0.8086, 0.04297, 0.01172, 0.1523, 0.8086, 0.1523, 0.8086, 0.04297, 0.01172, 0.01172, 0.01172, 0.04297, 0.9688, 0.9609, 0.918, 0.04297, 0.9141, 0.9609, 0.9766, 0.9609, 0.918, 0.04297, 0.9688, 0.04297, 0.01172, 0.01172, 0.01172, 0.04297, 0.01172, 0.01172, 0.01172, 0.01172, 0.01172, 0.04297, 0.01172, 0.9609, 0.9766, 0.04297, 0.9141, 0.9609, 0.918, 0.04297, 0.9688, 0.04297, 0.9141, 0.9609, 0.9766, 0.05078, 0.9453, 0.03125, 0.9453, 0.05078, 0.9453, 0.03125, 0.9453, 0.03125, 0.9453, 0.05078, 0.9453, 0.1875, 0.8086, 0.04297, 0.01172, 0.1523, 0.8086, 0.1523, 0.8086, 0.04297, 0.01172, 0.01172, 0.01172, 0.1523, 0.8086, 0.04297, 0.01172, 0.1875, 0.8086, 0.01172, 0.01172, 0.04297, 0.01172, 0.1523, 0.8086, 0.04297, 0.9141, 0.9609, 0.918, 0.04297, 0.9688, 0.04297, 0.9688, 0.9609, 0.918, 0.9609, 0.9766, 0.04297, 0.01172, 0.01172, 0.01172, 0.04297, 0.01172, 0.04297, 0.01172, 0.01172, 0.01172, 0.01172, 0.01172, 0.9609, 0.918, 0.04297, 0.9141, 0.9609, 0.9766, 0.9609, 0.9766, 0.04297, 0.9141, 0.04297, 0.9688, 0.2461, 0.9453, 0.2656, 0.9453, 0.2461, 0.9453, 0.2461, 0.9453, 0.2656, 0.9453, 0.2656, 0.9453, 0.1523, 0.8086, 0.04297, 0.01172, 0.1875, 0.8086, 0.01172, 0.01172, 0.04297, 0.01172, 0.1523, 0.8086, 0.1875, 0.8086, 0.04297, 0.01172, 0.1523, 0.8086, 0.1523, 0.8086, 0.04297, 0.01172, 0.01172, 0.01172, 0.04297, 0.9688, 0.9609, 0.918, 0.04297, 0.9141, 0.9609, 0.9766, 0.9609, 0.918, 0.04297, 0.9688, 0.04297, 0.01172, 0.01172, 0.01172, 0.04297, 0.01172, 0.01172, 0.01172, 0.01172, 0.01172, 0.04297, 0.01172, 0.9609, 0.9766, 0.04297, 0.9141, 0.9609, 0.918, 0.04297, 0.9688, 0.04297, 0.9141, 0.9609, 0.9766, 0.05078, 0.9453, 0.03125, 0.9453, 0.05078, 0.9453, 0.03125, 0.9453, 0.03125, 0.9453, 0.05078, 0.9453, 0.1875, 0.8086, 0.04297, 0.01172, 0.1523, 0.8086, 0.1523, 0.8086, 0.04297, 0.01172, 0.01172, 0.01172, 0.1523, 0.8086, 0.04297, 0.01172, 0.1875, 0.8086, 0.01172, 0.01172, 0.04297, 0.01172, 0.1523, 0.8086, 0.04297, 0.9141, 0.9609, 0.918, 0.04297, 0.9688, 0.04297, 0.9688, 0.9609, 0.918, 0.9609, 0.9766, 0.04297, 0.01172, 0.01172, 0.01172, 0.04297, 0.01172, 0.04297, 0.01172, 0.01172, 0.01172, 0.01172, 0.01172, 0.9609, 0.918, 0.04297, 0.9141, 0.9609, 0.9766, 0.9609, 0.9766, 0.04297, 0.9141, 0.04297, 0.9688, 0.2461, 0.9453, 0.2656, 0.9453, 0.2461, 0.9453, 0.2461, 0.9453, 0.2656, 0.9453, 0.2656, 0.9453, 0.1523, 0.8086, 0.04297, 0.01172, 0.1875, 0.8086, 0.01172, 0.01172, 0.04297, 0.01172, 0.1523, 0.8086, 0.1875, 0.8086, 0.04297, 0.01172, 0.1523, 0.8086, 0.1523, 0.8086, 0.04297, 0.01172, 0.01172, 0.01172, 0.04297, 0.9688, 0.9609, 0.918, 0.04297, 0.9141, 0.9609, 0.9766, 0.9609, 0.918, 0.04297, 0.9688, 0.04297, 0.01172, 0.01172, 0.01172, 0.04297, 0.01172, 0.01172, 0.01172, 0.01172, 0.01172, 0.04297, 0.01172, 0.9609, 0.9766, 0.04297, 0.9141, 0.9609, 0.918, 0.04297, 0.9688, 0.04297, 0.9141, 0.9609, 0.9766, 0.05078, 0.9453, 0.03125, 0.9453, 0.05078, 0.9453, 0.03125, 0.9453, 0.03125, 0.9453, 0.05078, 0.9453, 0.1875, 0.8086, 0.04297, 0.01172, 0.1523, 0.8086, 0.1523, 0.8086, 0.04297, 0.01172, 0.01172, 0.01172, 0.1523, 0.8086, 0.04297, 0.01172, 0.1875, 0.8086, 0.01172, 0.01172, 0.04297, 0.01172, 0.1523, 0.8086, 0.04297, 0.9141, 0.9609, 0.918, 0.04297, 0.9688, 0.04297, 0.9688, 0.9609, 0.918, 0.9609, 0.9766, 0.04297, 0.01172, 0.01172, 0.01172, 0.04297, 0.01172, 0.04297, 0.01172, 0.01172, 0.01172, 0.01172, 0.01172, 0.9609, 0.918, 0.04297, 0.9141, 0.9609, 0.9766, 0.9609, 0.9766, 0.04297, 0.9141, 0.04297, 0.9688, 0.2461, 0.9453, 0.2656, 0.9453, 0.2461, 0.9453, 0.2461, 0.9453, 0.2656, 0.9453, 0.2656, 0.9453, 0.1523, 0.8086, 0.04297, 0.01172, 0.1875, 0.8086, 0.01172, 0.01172, 0.04297, 0.01172, 0.1523, 0.8086, 0.1875, 0.8086, 0.04297, 0.01172, 0.1523, 0.8086, 0.1523, 0.8086, 0.04297, 0.01172, 0.01172, 0.01172, 0.04297, 0.9688, 0.9609, 0.918, 0.04297, 0.9141, 0.9609, 0.9766, 0.9609, 0.918, 0.04297, 0.9688, 0.04297, 0.01172, 0.01172, 0.01172, 0.04297, 0.01172, 0.01172, 0.01172, 0.01172, 0.01172, 0.04297, 0.01172, 0.9609, 0.9766, 0.04297, 0.9141, 0.9609, 0.918, 0.04297, 0.9688, 0.04297, 0.9141, 0.9609, 0.9766, 0.05078, 0.9453, 0.03125, 0.9453, 0.05078, 0.9453, 0.03125, 0.9453, 0.03125, 0.9453, 0.05078, 0.9453, 0.1875, 0.8086, 0.04297, 0.01172, 0.1523, 0.8086, 0.1523, 0.8086, 0.04297, 0.01172, 0.01172, 0.01172, 0.1523, 0.8086, 0.04297, 0.01172, 0.1875, 0.8086, 0.01172, 0.01172, 0.04297, 0.01172, 0.1523, 0.8086, 0.04297, 0.9141, 0.9609, 0.918, 0.04297, 0.9688, 0.04297, 0.9688, 0.9609, 0.918, 0.9609, 0.9766, 0.04297, 0.01172, 0.01172, 0.01172, 0.04297, 0.01172, 0.04297, 0.01172, 0.01172, 0.01172, 0.01172, 0.01172, 0.9609, 0.918, 0.04297, 0.9141, 0.9609, 0.9766, 0.9609, 0.9766, 0.04297, 0.9141, 0.04297, 0.9688, 0.2461, 0.9453, 0.2656, 0.9453, 0.2461, 0.9453, 0.2461, 0.9453, 0.2656, 0.9453, 0.2656, 0.9453, 0.1523, 0.8086, 0.04297, 0.01172, 0.1875, 0.8086, 0.01172, 0.01172, 0.04297, 0.01172, 0.1523, 0.8086, 0.1875, 0.8086, 0.04297, 0.01172, 0.1523, 0.8086, 0.1523, 0.8086, 0.04297, 0.01172, 0.01172, 0.01172, 0.04297, 0.9688, 0.9609, 0.918, 0.04297, 0.9141, 0.9609, 0.9766, 0.9609, 0.918, 0.04297, 0.9688, 0.04297, 0.01172, 0.01172, 0.01172, 0.04297, 0.01172, 0.01172, 0.01172, 0.01172, 0.01172, 0.04297, 0.01172, 0.9609, 0.9766, 0.04297, 0.9141, 0.9609, 0.918, 0.04297, 0.9688, 0.04297, 0.9141, 0.9609, 0.9766, 0.05078, 0.9453, 0.03125, 0.9453, 0.05078, 0.9453, 0.03125, 0.9453, 0.03125, 0.9453, 0.05078, 0.9453, 0.1875, 0.8086, 0.04297, 0.01172, 0.1523, 0.8086, 0.1523, 0.8086, 0.04297, 0.01172, 0.01172, 0.01172, 0.1523, 0.8086, 0.04297, 0.01172, 0.1875, 0.8086, 0.01172, 0.01172, 0.04297, 0.01172, 0.1523, 0.8086, 0.04297, 0.9141, 0.9609, 0.918, 0.04297, 0.9688, 0.04297, 0.9688, 0.9609, 0.918, 0.9609, 0.9766, 0.04297, 0.01172, 0.01172, 0.01172, 0.04297, 0.01172, 0.04297, 0.01172, 0.01172, 0.01172, 0.01172, 0.01172, 0.9609, 0.918, 0.04297, 0.9141, 0.9609, 0.9766, 0.9609, 0.9766, 0.04297, 0.9141, 0.04297, 0.9688, 0.2461, 0.9453, 0.2656, 0.9453, 0.2461, 0.9453, 0.2461, 0.9453, 0.2656, 0.9453, 0.2656, 0.9453, 0.1523, 0.8086, 0.04297, 0.01172, 0.1875, 0.8086, 0.01172, 0.01172, 0.04297, 0.01172, 0.1523, 0.8086, 0.1875, 0.8086, 0.04297, 0.01172, 0.1523, 0.8086, 0.1523, 0.8086, 0.04297, 0.01172, 0.01172, 0.01172, 0.04297, 0.9688, 0.9609, 0.918, 0.04297, 0.9141, 0.9609, 0.9766, 0.9609, 0.918, 0.04297, 0.9688, 0.04297, 0.01172, 0.01172, 0.01172, 0.04297, 0.01172, 0.01172, 0.01172, 0.01172, 0.01172, 0.04297, 0.01172, 0.9609, 0.9766, 0.04297, 0.9141, 0.9609, 0.918, 0.04297, 0.9688, 0.04297, 0.9141, 0.9609, 0.9766, 0.05078, 0.9453, 0.03125, 0.9453, 0.05078, 0.9453, 0.03125, 0.9453, 0.03125, 0.9453, 0.05078, 0.9453, 0.1875, 0.8086, 0.04297, 0.01172, 0.1523, 0.8086, 0.1523, 0.8086, 0.04297, 0.01172, 0.01172, 0.01172, 0.1523, 0.8086, 0.04297, 0.01172, 0.1875, 0.8086, 0.01172, 0.01172, 0.04297, 0.01172, 0.1523, 0.8086, 0.04297, 0.9141, 0.9609, 0.918, 0.04297, 0.9688, 0.04297, 0.9688, 0.9609, 0.918, 0.9609, 0.9766, 0.04297, 0.01172, 0.01172, 0.01172, 0.04297, 0.01172, 0.04297, 0.01172, 0.01172, 0.01172, 0.01172, 0.01172, 0.9609, 0.918, 0.04297, 0.9141, 0.9609, 0.9766, 0.9609, 0.9766, 0.04297, 0.9141, 0.04297, 0.9688, 0.2461, 0.9453, 0.2656, 0.9453, 0.2461, 0.9453, 0.2461, 0.9453, 0.2656, 0.9453, 0.2656, 0.9453, 0.1523, 0.8086, 0.04297, 0.01172, 0.1875, 0.8086, 0.01172, 0.01172, 0.04297, 0.01172, 0.1523, 0.8086, 0.1875, 0.8086, 0.04297, 0.01172, 0.1523, 0.8086, 0.1523, 0.8086, 0.04297, 0.01172, 0.01172, 0.01172, 0.04297, 0.9688, 0.9609, 0.918, 0.04297, 0.9141, 0.9609, 0.9766, 0.9609, 0.918, 0.04297, 0.9688, 0.04297, 0.01172, 0.01172, 0.01172, 0.04297, 0.01172, 0.01172, 0.01172, 0.01172, 0.01172, 0.04297, 0.01172, 0.9609, 0.9766, 0.04297, 0.9141, 0.9609, 0.918, 0.04297, 0.9688, 0.04297, 0.9141, 0.9609, 0.9766, 0.05078, 0.9453, 0.03125, 0.9453, 0.05078, 0.9453, 0.03125, 0.9453, 0.03125, 0.9453, 0.05078, 0.9453, 0.1875, 0.8086, 0.04297, 0.01172, 0.1523, 0.8086, 0.1523, 0.8086, 0.04297, 0.01172, 0.01172, 0.01172, 0.1523, 0.8086, 0.04297, 0.01172, 0.1875, 0.8086, 0.01172, 0.01172, 0.04297, 0.01172, 0.1523, 0.8086, 0.04297, 0.9141, 0.9609, 0.918, 0.04297, 0.9688, 0.04297, 0.9688, 0.9609, 0.918, 0.9609, 0.9766, 0.04297, 0.01172, 0.01172, 0.01172, 0.04297, 0.01172, 0.04297, 0.01172, 0.01172, 0.01172, 0.01172, 0.01172, 0.9609, 0.918, 0.04297, 0.9141, 0.9609, 0.9766, 0.9609, 0.9766, 0.04297, 0.9141, 0.04297, 0.9688, 0.2461, 0.9453, 0.2656, 0.9453, 0.2461, 0.9453, 0.2461, 0.9453, 0.2656, 0.9453, 0.2656, 0.9453, 0.1523, 0.8086, 0.04297, 0.01172, 0.1875, 0.8086, 0.01172, 0.01172, 0.04297, 0.01172, 0.1523, 0.8086, 0.1875, 0.8086, 0.04297, 0.01172, 0.1523, 0.8086, 0.1523, 0.8086, 0.04297, 0.01172, 0.01172, 0.01172, 0.04297, 0.9688, 0.9609, 0.918, 0.04297, 0.9141, 0.9609, 0.9766, 0.9609, 0.918, 0.04297, 0.9688, 0.04297, 0.01172, 0.01172, 0.01172, 0.04297, 0.01172, 0.01172, 0.01172, 0.01172, 0.01172, 0.04297, 0.01172, 0.9609, 0.9766, 0.04297, 0.9141, 0.9609, 0.918, 0.04297, 0.9688, 0.04297, 0.9141, 0.9609, 0.9766, 0.05078, 0.9453, 0.03125, 0.9453, 0.05078, 0.9453, 0.03125, 0.9453, 0.03125, 0.9453, 0.05078, 0.9453, 0.1875, 0.8086, 0.04297, 0.01172, 0.1523, 0.8086, 0.1523, 0.8086, 0.04297, 0.01172, 0.01172, 0.01172, 0.1523, 0.8086, 0.04297, 0.01172, 0.1875, 0.8086, 0.01172, 0.01172, 0.04297, 0.01172, 0.1523, 0.8086, 0.007813, 0.9805, 0.007813, 0.8711, 0.9922, 0.9766, 0.9922, 0.9766, 0.007813, 0.8711, 0.9961, 0.8711, 0.01172, 0.8711, 0.01172, 0.9766, 0.9922, 0.875, 0.9922, 0.875, 0.01172, 0.9766, 0.9922, 0.9766, 0.01172, 0.9453, 0.007813, 0.9805, 0.9922, 0.9453, 0.9922, 0.9453, 0.007813, 0.9805, 0.9922, 0.9766, 0.9922, 0.8281, 0.9922, 0.7305, 0.2148, 0.8281, 0.2148, 0.8281, 0.9922, 0.7305, 0.2148, 0.7305, 0.2148, 0.7305, 0.2148, 0.8281, 0.9922, 0.7305, 0.9922, 0.7305, 0.2148, 0.8281, 0.9922, 0.8281, 0.9922, 0.9805, 0.9844, 0.875, 0.01562, 0.9766, 0.01562, 0.9766, 0.9844, 0.875, 0.007813, 0.8711, 0.1016, 0.8828, 0.1328, 0.9375, 0.1328, 0.8828, 0.1016, 0.9648, 0.1328, 0.9375, 0.1016, 0.8828, 0.1953, 0.9648, 0.1328, 0.9375, 0.1016, 0.9648, 0.1953, 0.9648, 0.1953, 0.9375, 0.1328, 0.9375, 0.1328, 0.8828, 0.1328, 0.9375, 0.1016, 0.8828, 0.1016, 0.8828, 0.1328, 0.9375, 0.1016, 0.9648, 0.1016, 0.9648, 0.1328, 0.9375, 0.1953, 0.9648, 0.1328, 0.9375, 0.1953, 0.9375, 0.1953, 0.9648, 0.04297, 0.9688, 0.9609, 0.918, 0.04297, 0.9141, 0.9609, 0.9766, 0.9609, 0.918, 0.04297, 0.9688, 0.04297, 0.01172, 0.01172, 0.01172, 0.04297, 0.01172, 0.01172, 0.01172, 0.01172, 0.01172, 0.04297, 0.01172, 0.9609, 0.9766, 0.04297, 0.9141, 0.9609, 0.918, 0.04297, 0.9688, 0.04297, 0.9141, 0.9609, 0.9766, 0.2461, 0.9453, 0.2656, 0.9453, 0.2461, 0.9453, 0.2656, 0.9453, 0.2656, 0.9453, 0.2461, 0.9453, 0.1875, 0.8086, 0.04297, 0.01172, 0.1523, 0.8086, 0.1523, 0.8086, 0.04297, 0.01172, 0.01172, 0.01172, 0.1523, 0.8086, 0.04297, 0.01172, 0.1875, 0.8086, 0.01172, 0.01172, 0.04297, 0.01172, 0.1523, 0.8086, 0.04297, 0.9141, 0.9609, 0.918, 0.04297, 0.9688, 0.04297, 0.9688, 0.9609, 0.918, 0.9609, 0.9766, 0.04297, 0.01172, 0.01172, 0.01172, 0.04297, 0.01172, 0.04297, 0.01172, 0.01172, 0.01172, 0.01172, 0.01172, 0.9609, 0.918, 0.04297, 0.9141, 0.9609, 0.9766, 0.9609, 0.9766, 0.04297, 0.9141, 0.04297, 0.9688, 0.05078, 0.9453, 0.03125, 0.9453, 0.05078, 0.9453, 0.05078, 0.9453, 0.03125, 0.9453, 0.03125, 0.9453, 0.1523, 0.8086, 0.04297, 0.01172, 0.1875, 0.8086, 0.01172, 0.01172, 0.04297, 0.01172, 0.1523, 0.8086, 0.1875, 0.8086, 0.04297, 0.01172, 0.1523, 0.8086, 0.1523, 0.8086, 0.04297, 0.01172, 0.01172, 0.01172, 0.04297, 0.9688, 0.9609, 0.918, 0.04297, 0.9141, 0.9609, 0.9766, 0.9609, 0.918, 0.04297, 0.9688, 0.04297, 0.01172, 0.01172, 0.01172, 0.04297, 0.01172, 0.01172, 0.01172, 0.01172, 0.01172, 0.04297, 0.01172, 0.9609, 0.9766, 0.04297, 0.9141, 0.9609, 0.918, 0.04297, 0.9688, 0.04297, 0.9141, 0.9609, 0.9766, 0.2461, 0.9453, 0.2656, 0.9453, 0.2461, 0.9453, 0.2656, 0.9453, 0.2656, 0.9453, 0.2461, 0.9453, 0.1875, 0.8086, 0.04297, 0.01172, 0.1523, 0.8086, 0.1523, 0.8086, 0.04297, 0.01172, 0.01172, 0.01172, 0.1523, 0.8086, 0.04297, 0.01172, 0.1875, 0.8086, 0.01172, 0.01172, 0.04297, 0.01172, 0.1523, 0.8086, 0.04297, 0.9141, 0.9609, 0.918, 0.04297, 0.9688, 0.04297, 0.9688, 0.9609, 0.918, 0.9609, 0.9766, 0.04297, 0.01172, 0.01172, 0.01172, 0.04297, 0.01172, 0.04297, 0.01172, 0.01172, 0.01172, 0.01172, 0.01172, 0.9609, 0.918, 0.04297, 0.9141, 0.9609, 0.9766, 0.9609, 0.9766, 0.04297, 0.9141, 0.04297, 0.9688, 0.05078, 0.9453, 0.03125, 0.9453, 0.05078, 0.9453, 0.05078, 0.9453, 0.03125, 0.9453, 0.03125, 0.9453, 0.1523, 0.8086, 0.04297, 0.01172, 0.1875, 0.8086, 0.01172, 0.01172, 0.04297, 0.01172, 0.1523, 0.8086, 0.1875, 0.8086, 0.04297, 0.01172, 0.1523, 0.8086, 0.1523, 0.8086, 0.04297, 0.01172, 0.01172, 0.01172, 0.04297, 0.9688, 0.9609, 0.918, 0.04297, 0.9141, 0.9609, 0.9766, 0.9609, 0.918, 0.04297, 0.9688, 0.04297, 0.01172, 0.01172, 0.01172, 0.04297, 0.01172, 0.01172, 0.01172, 0.01172, 0.01172, 0.04297, 0.01172, 0.9609, 0.9766, 0.04297, 0.9141, 0.9609, 0.918, 0.04297, 0.9688, 0.04297, 0.9141, 0.9609, 0.9766, 0.2461, 0.9453, 0.2656, 0.9453, 0.2461, 0.9453, 0.2656, 0.9453, 0.2656, 0.9453, 0.2461, 0.9453, 0.1875, 0.8086, 0.04297, 0.01172, 0.1523, 0.8086, 0.1523, 0.8086, 0.04297, 0.01172, 0.01172, 0.01172, 0.1523, 0.8086, 0.04297, 0.01172, 0.1875, 0.8086, 0.01172, 0.01172, 0.04297, 0.01172, 0.1523, 0.8086, 0.04297, 0.9141, 0.9609, 0.918, 0.04297, 0.9688, 0.04297, 0.9688, 0.9609, 0.918, 0.9609, 0.9766, 0.04297, 0.01172, 0.01172, 0.01172, 0.04297, 0.01172, 0.04297, 0.01172, 0.01172, 0.01172, 0.01172, 0.01172, 0.9609, 0.918, 0.04297, 0.9141, 0.9609, 0.9766, 0.9609, 0.9766, 0.04297, 0.9141, 0.04297, 0.9688, 0.05078, 0.9453, 0.03125, 0.9453, 0.05078, 0.9453, 0.05078, 0.9453, 0.03125, 0.9453, 0.03125, 0.9453, 0.1523, 0.8086, 0.04297, 0.01172, 0.1875, 0.8086, 0.01172, 0.01172, 0.04297, 0.01172, 0.1523, 0.8086, 0.1875, 0.8086, 0.04297, 0.01172, 0.1523, 0.8086, 0.1523, 0.8086, 0.04297, 0.01172, 0.01172, 0.01172, 0.04297, 0.9688, 0.9609, 0.918, 0.04297, 0.9141, 0.9609, 0.9766, 0.9609, 0.918, 0.04297, 0.9688, 0.04297, 0.01172, 0.01172, 0.01172, 0.04297, 0.01172, 0.01172, 0.01172, 0.01172, 0.01172, 0.04297, 0.01172, 0.9609, 0.9766, 0.04297, 0.9141, 0.9609, 0.918, 0.04297, 0.9688, 0.04297, 0.9141, 0.9609, 0.9766, 0.2461, 0.9453, 0.2656, 0.9453, 0.2461, 0.9453, 0.2656, 0.9453, 0.2656, 0.9453, 0.2461, 0.9453, 0.1875, 0.8086, 0.04297, 0.01172, 0.1523, 0.8086, 0.1523, 0.8086, 0.04297, 0.01172, 0.01172, 0.01172, 0.1523, 0.8086, 0.04297, 0.01172, 0.1875, 0.8086, 0.01172, 0.01172, 0.04297, 0.01172, 0.1523, 0.8086, 0.04297, 0.9141, 0.9609, 0.918, 0.04297, 0.9688, 0.04297, 0.9688, 0.9609, 0.918, 0.9609, 0.9766, 0.04297, 0.01172, 0.01172, 0.01172, 0.04297, 0.01172, 0.04297, 0.01172, 0.01172, 0.01172, 0.01172, 0.01172, 0.9609, 0.918, 0.04297, 0.9141, 0.9609, 0.9766, 0.9609, 0.9766, 0.04297, 0.9141, 0.04297, 0.9688, 0.05078, 0.9453, 0.03125, 0.9453, 0.05078, 0.9453, 0.05078, 0.9453, 0.03125, 0.9453, 0.03125, 0.9453, 0.1523, 0.8086, 0.04297, 0.01172, 0.1875, 0.8086, 0.01172, 0.01172, 0.04297, 0.01172, 0.1523, 0.8086, 0.1875, 0.8086, 0.04297, 0.01172, 0.1523, 0.8086, 0.1523, 0.8086, 0.04297, 0.01172, 0.01172, 0.01172, 0.9922, 0.9766, 0.007813, 0.8711, 0.007813, 0.9805, 0.9961, 0.8711, 0.007813, 0.8711, 0.9922, 0.9766, 0.9922, 0.875, 0.01172, 0.9766, 0.01172, 0.8711, 0.9922, 0.9766, 0.01172, 0.9766, 0.9922, 0.875, 0.9922, 0.9453, 0.007813, 0.9805, 0.01172, 0.9453, 0.9922, 0.9766, 0.007813, 0.9805, 0.9922, 0.9453, 0.2148, 0.8281, 0.9922, 0.7305, 0.9922, 0.8281, 0.2148, 0.7305, 0.9922, 0.7305, 0.2148, 0.8281, 0.9922, 0.7305, 0.2148, 0.8281, 0.2148, 0.7305, 0.9922, 0.8281, 0.2148, 0.8281, 0.9922, 0.7305, 0.01562, 0.9766, 0.9844, 0.875, 0.9922, 0.9805, 0.007813, 0.8711, 0.9844, 0.875, 0.01562, 0.9766, 0.1328, 0.8828, 0.1328, 0.9375, 0.1016, 0.8828, 0.1016, 0.8828, 0.1328, 0.9375, 0.1016, 0.9648, 0.1016, 0.9648, 0.1328, 0.9375, 0.1953, 0.9648, 0.1328, 0.9375, 0.1953, 0.9375, 0.1953, 0.9648, 0.1016, 0.8828, 0.1328, 0.9375, 0.1328, 0.8828, 0.1016, 0.9648, 0.1328, 0.9375, 0.1016, 0.8828, 0.1953, 0.9648, 0.1328, 0.9375, 0.1016, 0.9648, 0.1953, 0.9648, 0.1953, 0.9375, 0.1328, 0.9375])
me_group.materials.append(mat_skin)
me_group.use_remesh_preserve_volume = False
me_group.use_remesh_preserve_attributes = False
me_group.use_mirror_vertex_groups = False
me_group.update()

# ---- objects
ob_group = bpy.data.objects.new('Group', me_group)

# ---- transforms, parenting, visibility, modifiers, constraints
ob_group.location = (0.0, 0.0, 0.0)
ob_group.rotation_euler = (1.571, -0.0, 0.0)
ob_group.lineart.crease_threshold = 0.0

# ---- collection membership
col_collection_1.objects.link(ob_group)

# ---- scene / render settings (as saved in the file)
scene.frame_start = 1; scene.frame_end = 250; scene.frame_set(1)
scene.render.engine = 'BLENDER_EEVEE_NEXT'
scene.render.image_settings.color_mode = 'RGB'
scene.render.image_settings.compression = 90
scene.render.resolution_percentage = 50
scene.render.dither_intensity = 0.0
scene.render.bake_margin = 2
scene.render.bake_bias = 0.0
scene.cycles.use_denoising = False
scene.cycles.samples = 10
scene.cycles.sampling_pattern = 'TABULATED_SOBOL'
scene.cycles.light_sampling_threshold = 0.0
scene.cycles.use_adaptive_sampling = False
scene.cycles.use_light_tree = False
scene.cycles.blur_glossy = 0.0
scene.cycles.volume_bounces = 1
scene.cycles.pixel_filter_type = 'GAUSSIAN'
scene.cycles.sample_clamp_indirect = 0.0
scene.view_settings.view_transform = 'Standard'
bpy.context.view_layer.update()

# ---- added for rendering (the .blend has no active camera and no usable light): camera, sun
cam_auto = bpy.data.cameras.new('AutoCamera')
cam_auto.lens = 50.0
cam_auto.sensor_width = 36.0
cam_auto.clip_end = 8484.07
ob_auto_camera = bpy.data.objects.new('AutoCamera', cam_auto)
scene.collection.objects.link(ob_auto_camera)
ob_auto_camera.location = (482.077, -579.374, 634.264)
ob_auto_camera.rotation_euler = (1.09748, -7.21219e-08, 0.694738)
scene.camera = ob_auto_camera
light_auto_sun = bpy.data.lights.new('AutoSun', 'SUN')
light_auto_sun.energy = 3.0
light_auto_sun.angle = 0.0523599
ob_auto_sun = bpy.data.objects.new('AutoSun', light_auto_sun)
scene.collection.objects.link(ob_auto_sun)
ob_auto_sun.rotation_euler = (0.872665, 0.174533, 0.523599)
bpy.context.view_layer.update()
